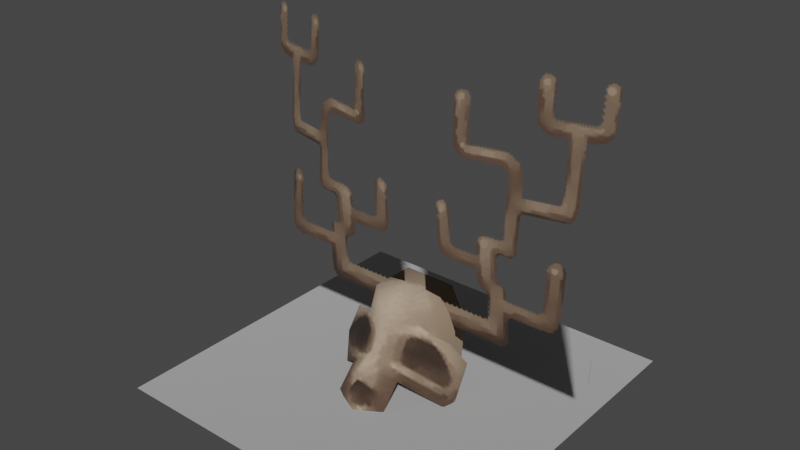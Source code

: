 # Source: critterSkull.blend  (saved by Blender 3.4.6; exported with 4.5.12 LTS)
import bpy
from mathutils import Matrix  # noqa: F401  (used for matrix-valued properties, if any)

bpy.ops.wm.read_factory_settings(use_empty=True)
scene = bpy.context.scene
scene.name = 'Scene'

# ---- collections
col_collection = bpy.data.collections.new('Collection'); scene.collection.children.link(col_collection)

# ---- images (referenced by path relative to the original .blend; pixels are not part of the script)
import os
ASSET_DIR = os.environ.get("B2B_ASSET_DIR", "")  # directory of the original .blend (textures are referenced by path, not embedded)
HERE = os.path.dirname(os.path.abspath(__file__))  # packed textures are extracted next to this script under _unpacked/

def load_image(name, relpath, width, height, colorspace="sRGB"):
    """Load a texture the original file referenced (path relative to the .blend, or extracted next to this script)."""
    p = next((c for c in (os.path.join(HERE, relpath), os.path.join(ASSET_DIR, relpath)) if relpath and os.path.exists(c)), "")
    if p:
        img = bpy.data.images.load(p, check_existing=True)
        img.name = name
    else:  # same state as the original file: an image datablock whose file is absent (Cycles renders it pink)
        img = bpy.data.images.new(name, width, height)
        img.source = "FILE"
        img.filepath = "//" + (relpath or name)
    img.colorspace_settings.name = colorspace
    return img
img_image_0 = load_image('Image_0', '_unpacked/Image_0.5126372e.png', 64, 64, 'sRGB')
img_image_1 = load_image('Image_1', '_unpacked/Image_1.3d280401.png', 128, 256, 'sRGB')

# ---- materials (node trees are filled in below, after node groups)
mat_hunterslodge_skull_01 = bpy.data.materials.new('hunterslodge_skull_01')
mat_hunterslodge_skull_01.use_backface_culling = True
mat_hunterslodge_skull_01.use_transparent_shadow = False
mat_hunterslodge_skull_01_antler = bpy.data.materials.new('hunterslodge_skull_01_antler')
mat_hunterslodge_skull_01_antler.use_backface_culling = True
mat_hunterslodge_skull_01_antler.use_transparent_shadow = False
mat_dummymtl_rsrc_particle_mesh_plane_plane_1unit_mesh_0 = bpy.data.materials.new('dummymtl-rsrc.particle.mesh.plane.plane_1unit-Mesh[0]')
mat_dummymtl_rsrc_particle_mesh_plane_plane_1unit_mesh_0.use_backface_culling = True
mat_dummymtl_rsrc_particle_mesh_plane_plane_1unit_mesh_0.use_transparent_shadow = False

# ---- material node trees
mat_hunterslodge_skull_01.use_nodes = True; mat_hunterslodge_skull_01.node_tree.nodes.clear()
_N = mat_hunterslodge_skull_01.node_tree.nodes; _L = mat_hunterslodge_skull_01.node_tree.links
n0 = _N.new('ShaderNodeBsdfPrincipled'); n0.name = 'Principled BSDF'; n0.location = (10, 300)
n0.distribution = 'GGX'
n0.subsurface_method = 'RANDOM_WALK_SKIN'
n0.inputs[2].default_value = 1.0
n0.inputs[27].default_value = (0.0, 0.0, 0.0, 1.0)
n0.inputs[28].default_value = 1.0
n1 = _N.new('ShaderNodeOutputMaterial'); n1.name = 'Material Output'; n1.location = (320, 270)
n2 = _N.new('ShaderNodeTexImage'); n2.name = 'Image Texture'; n2.location = (-440, 210)
n2.label = 'BASE COLOR'
n2.image = img_image_0
_L.new(n0.outputs[0], n1.inputs[0])
_L.new(n2.outputs[0], n0.inputs[0])
_L.new(n2.outputs[1], n0.inputs[4])
n1.is_active_output = True
mat_hunterslodge_skull_01_antler.use_nodes = True; mat_hunterslodge_skull_01_antler.node_tree.nodes.clear()
_N = mat_hunterslodge_skull_01_antler.node_tree.nodes; _L = mat_hunterslodge_skull_01_antler.node_tree.links
n0 = _N.new('ShaderNodeBsdfPrincipled'); n0.name = 'Principled BSDF'; n0.location = (10, 300)
n0.distribution = 'GGX'
n0.subsurface_method = 'RANDOM_WALK_SKIN'
n0.inputs[2].default_value = 1.0
n0.inputs[27].default_value = (0.0, 0.0, 0.0, 1.0)
n0.inputs[28].default_value = 1.0
n1 = _N.new('ShaderNodeOutputMaterial'); n1.name = 'Material Output'; n1.location = (320, 270)
n2 = _N.new('ShaderNodeTexImage'); n2.name = 'Image Texture'; n2.location = (-440, 210)
n2.label = 'BASE COLOR'
n2.image = img_image_1
_L.new(n0.outputs[0], n1.inputs[0])
_L.new(n2.outputs[0], n0.inputs[0])
_L.new(n2.outputs[1], n0.inputs[4])
n1.is_active_output = True
mat_dummymtl_rsrc_particle_mesh_plane_plane_1unit_mesh_0.use_nodes = True; mat_dummymtl_rsrc_particle_mesh_plane_plane_1unit_mesh_0.node_tree.nodes.clear()
_N = mat_dummymtl_rsrc_particle_mesh_plane_plane_1unit_mesh_0.node_tree.nodes; _L = mat_dummymtl_rsrc_particle_mesh_plane_plane_1unit_mesh_0.node_tree.links
n0 = _N.new('ShaderNodeBsdfPrincipled'); n0.name = 'Principled BSDF'; n0.location = (10, 300)
n0.distribution = 'GGX'
n0.subsurface_method = 'RANDOM_WALK_SKIN'
n0.inputs[0].default_value = (1.0, 1.0, 1.0, 1.0)
n0.inputs[1].default_value = 1.0
n0.inputs[2].default_value = 1.0
n0.inputs[27].default_value = (0.0, 0.0, 0.0, 1.0)
n0.inputs[28].default_value = 1.0
n1 = _N.new('ShaderNodeOutputMaterial'); n1.name = 'Material Output'; n1.location = (320, 270)
_L.new(n0.outputs[0], n1.inputs[0])
n1.is_active_output = True

# ---- world
world_world = bpy.data.worlds.new('World'); scene.world = world_world
world_world.use_nodes = True; world_world.node_tree.nodes.clear()
_N = world_world.node_tree.nodes; _L = world_world.node_tree.links
n0 = _N.new('ShaderNodeOutputWorld'); n0.name = 'World Output'; n0.location = (300, 300)
n1 = _N.new('ShaderNodeBackground'); n1.name = 'Background'; n1.location = (10, 300)
n1.inputs[0].default_value = (0.05088, 0.05088, 0.05088, 1.0)
_L.new(n1.outputs[0], n0.inputs[0])
n0.is_active_output = True
world_world.color = (0.05088, 0.05088, 0.05088)
world_world.use_sun_shadow = False
world_world.sun_shadow_jitter_overblur = 0.0

# ---- meshes
me_rsrc_world_prop_generic_interior_decor_trophies_monster_monster = bpy.data.meshes.new('rsrc.world.prop.generic.interior.decor.trophies.monster.monster')
me_rsrc_world_prop_generic_interior_decor_trophies_monster_monster.from_pydata([(0.1794, -0.2304, -0.1658), (0.1896, -0.1287, -0.06502), (0.1854, -0.2855, -0.04397), (0.1279, -0.3791, -0.175), (0.1067, -0.3951, -0.02373), (0.1067, -0.3112, -0.2415), (0.002207, -0.3941, -0.1695), (0.004116, -0.3951, -0.02373), (-0.1067, -0.3951, -0.02373), (-0.1314, -0.3773, -0.1798), (-0.1864, -0.2855, -0.04397), (-0.1667, -0.2445, -0.1799), (-0.1896, -0.1287, -0.06502), (-0.1067, -0.3112, -0.2415), (8.073e-09, -0.3326, -0.2951), (9.884e-09, -0.2302, -0.3214), (-0.1067, -0.1294, -0.3436), (9.537e-09, -0.1804, -0.4125), (-0.1067, -0.04714, -0.4225), (0.01011, -0.02336, -0.4898), (0.1067, -0.03014, -0.4291), (0.1067, -0.1294, -0.3436), (0.2567, -0.03542, -0.2563), (0.2771, -0.1527, -0.2367), (0.2678, -0.03361, -0.208), (0.2678, -0.1719, -0.1349), (0.241, -0.2873, -0.2121), (-0.2259, -0.1647, -0.2365), (-0.2073, -0.05091, -0.2718), (-0.2423, -0.03361, -0.208), (-0.2423, -0.1719, -0.1349), (-0.201, -0.2716, -0.2006)], [], [(0, 1, 2), (3, 0, 2), (2, 4, 3), (0, 3, 5), (6, 3, 4), (7, 6, 4), (8, 6, 7), (8, 9, 6), (10, 9, 8), (11, 10, 12), (10, 11, 9), (13, 9, 11), (9, 14, 6), (9, 13, 14), (6, 14, 3), (14, 5, 3), (13, 15, 14), (15, 5, 14), (15, 13, 16), (16, 17, 15), (16, 18, 17), (18, 19, 17), (17, 19, 20), (17, 20, 21), (15, 17, 21), (5, 15, 21), (21, 22, 23), (23, 5, 21), (24, 23, 22), (23, 24, 25), (25, 26, 23), (5, 23, 26), (27, 16, 13), (16, 27, 28), (29, 28, 27), (27, 30, 29), (30, 27, 31), (13, 31, 27)])
me_rsrc_world_prop_generic_interior_decor_trophies_monster_monster.polygons.foreach_set('use_smooth', [True] * 38)
_uv = me_rsrc_world_prop_generic_interior_decor_trophies_monster_monster.uv_layers.new(name='UVMap')
_uv.uv.foreach_set('vector', [0.8999, 0.6667, 1.0, 0.6667, 1.0, 1.0, 0.6667, 0.8228, 0.8999, 0.6667, 1.0, 1.0, 1.0, 1.0, 0.6667, 1.0, 0.6667, 0.8228, 0.8999, 0.6667, 0.6667, 0.8228, 0.6667, 0.6667, 0.5034, 0.8454, 0.6667, 0.8228, 0.6667, 1.0, 0.5064, 1.0, 0.5034, 0.8454, 0.6667, 1.0, 0.3333, 1.0, 0.5034, 0.8454, 0.5064, 1.0, 0.3333, 1.0, 0.3333, 0.8155, 0.5034, 0.8454, 0.0, 1.0, 0.3333, 0.8155, 0.3333, 1.0, 0.1702, 0.6667, 0.0, 1.0, 0.0, 0.6667, 0.0, 1.0, 0.1702, 0.6667, 0.3333, 0.8155, 0.3333, 0.6667, 0.3333, 0.8155, 0.1702, 0.6667, 0.3333, 0.8155, 0.5, 0.6667, 0.5034, 0.8454, 0.3333, 0.8155, 0.3333, 0.6667, 0.5, 0.6667, 0.5034, 0.8454, 0.5, 0.6667, 0.6667, 0.8228, 0.5, 0.6667, 0.6667, 0.6667, 0.6667, 0.8228, 0.3333, 0.6667, 0.5, 0.5169, 0.5, 0.6667, 0.5, 0.5169, 0.6667, 0.6667, 0.5, 0.6667, 0.5, 0.5169, 0.3333, 0.6667, 0.3333, 0.3333, 0.3333, 0.3333, 0.5, 0.3333, 0.5, 0.5169, 0.3333, 0.3333, 0.3333, 0.202, 0.5, 0.3333, 0.3333, 0.202, 0.5158, 0.07509, 0.5, 0.3333, 0.5, 0.3333, 0.5158, 0.07509, 0.6667, 0.176, 0.5, 0.3333, 0.6667, 0.176, 0.6667, 0.3333, 0.5, 0.5169, 0.5, 0.3333, 0.6667, 0.3333, 0.6667, 0.6667, 0.5, 0.5169, 0.6667, 0.3333, 0.6667, 0.3333, 0.901, 0.3333, 0.9005, 0.4977, 0.9005, 0.4977, 0.6667, 0.6667, 0.6667, 0.3333, 1.0, 0.3333, 0.9005, 0.4977, 0.901, 0.3333, 0.9005, 0.4977, 1.0, 0.3333, 1.0, 0.6667, 1.0, 0.6667, 0.8999, 0.6667, 0.9005, 0.4977, 0.6667, 0.6667, 0.9005, 0.4977, 0.8999, 0.6667, 0.1728, 0.5178, 0.3333, 0.3333, 0.3333, 0.6667, 0.3333, 0.3333, 0.1728, 0.5178, 0.1761, 0.3333, 0.0, 0.3333, 0.1761, 0.3333, 0.1728, 0.5178, 0.1728, 0.5178, 0.0, 0.6667, 0.0, 0.3333, 0.0, 0.6667, 0.1728, 0.5178, 0.1702, 0.6667, 0.3333, 0.6667, 0.1702, 0.6667, 0.1728, 0.5178])
me_rsrc_world_prop_generic_interior_decor_trophies_monster_monster.materials.append(mat_hunterslodge_skull_01)
me_rsrc_world_prop_generic_interior_decor_trophies_monster_monster.update()
me_rsrc_world_prop_generic_interior_decor_trophies_monster_monster.normals_split_custom_set([tuple(v) for v in zip(*[iter([0.9568, -0.1961, -0.2148, 0.9973, -0.03543, -0.06481, 0.9454, -0.3184, -0.06933, 0.592, -0.7336, -0.3338, 0.9568, -0.1961, -0.2148, 0.9454, -0.3184, -0.06933, 0.9454, -0.3184, -0.06933, 0.4161, -0.9093, -0.002291, 0.592, -0.7336, -0.3338, 0.9568, -0.1961, -0.2148, 0.592, -0.7336, -0.3338, 0.516, -0.403, -0.7558, 0.002072, -0.9698, -0.2438, 0.592, -0.7336, -0.3338, 0.4161, -0.9093, -0.002291, 0.0, -1.0, -0.006606, 0.002072, -0.9698, -0.2438, 0.4161, -0.9093, -0.002291, -0.4111, -0.9116, -0.001512, 0.002072, -0.9698, -0.2438, 0.0, -1.0, -0.006606, -0.4111, -0.9116, -0.001512, -0.6056, -0.7149, -0.3495, 0.002072, -0.9698, -0.2438, -0.95, -0.2955, -0.101, -0.6056, -0.7149, -0.3495, -0.4111, -0.9116, -0.001512, -0.9442, -0.1741, -0.2796, -0.95, -0.2955, -0.101, -0.987, -0.04058, -0.1556, -0.95, -0.2955, -0.101, -0.9442, -0.1741, -0.2796, -0.6056, -0.7149, -0.3495, -0.5483, -0.3875, -0.7411, -0.6056, -0.7149, -0.3495, -0.9442, -0.1741, -0.2796, -0.6056, -0.7149, -0.3495, 0.002158, -0.549, -0.8358, 0.002072, -0.9698, -0.2438, -0.6056, -0.7149, -0.3495, -0.5483, -0.3875, -0.7411, 0.002158, -0.549, -0.8358, 0.002072, -0.9698, -0.2438, 0.002158, -0.549, -0.8358, 0.592, -0.7336, -0.3338, 0.002158, -0.549, -0.8358, 0.516, -0.403, -0.7558, 0.592, -0.7336, -0.3338, -0.5483, -0.3875, -0.7411, 5.014e-08, -0.5662, -0.8243, 0.002158, -0.549, -0.8358, 5.014e-08, -0.5662, -0.8243, 0.516, -0.403, -0.7558, 0.002158, -0.549, -0.8358, 5.014e-08, -0.5662, -0.8243, -0.5483, -0.3875, -0.7411, -0.5619, -0.4776, -0.6754, -0.5619, -0.4776, -0.6754, 0.002342, -0.7245, -0.6893, 5.014e-08, -0.5662, -0.8243, -0.5619, -0.4776, -0.6754, -0.5071, -0.4609, -0.7284, 0.002342, -0.7245, -0.6893, -0.5071, -0.4609, -0.7284, 0.07215, -0.4442, -0.893, 0.002342, -0.7245, -0.6893, 0.002342, -0.7245, -0.6893, 0.07215, -0.4442, -0.893, 0.5352, -0.4583, -0.7096, 0.002342, -0.7245, -0.6893, 0.5352, -0.4583, -0.7096, 0.5191, -0.4768, -0.7093, 5.014e-08, -0.5662, -0.8243, 0.002342, -0.7245, -0.6893, 0.5191, -0.4768, -0.7093, 0.516, -0.403, -0.7558, 5.014e-08, -0.5662, -0.8243, 0.5191, -0.4768, -0.7093, 0.5191, -0.4768, -0.7093, 0.8193, 0.04714, -0.5715, 0.8716, -0.1644, -0.4619, 0.8716, -0.1644, -0.4619, 0.516, -0.403, -0.7558, 0.5191, -0.4768, -0.7093, 0.9882, 0.1042, -0.1121, 0.8716, -0.1644, -0.4619, 0.8193, 0.04714, -0.5715, 0.8716, -0.1644, -0.4619, 0.9882, 0.1042, -0.1121, 0.9902, -0.1221, 0.06741, 0.9902, -0.1221, 0.06741, 0.5345, -0.2885, -0.7944, 0.8716, -0.1644, -0.4619, 0.516, -0.403, -0.7558, 0.8716, -0.1644, -0.4619, 0.5345, -0.2885, -0.7944, -0.8284, -0.2359, -0.5081, -0.5619, -0.4776, -0.6754, -0.5483, -0.3875, -0.7411, -0.5619, -0.4776, -0.6754, -0.8284, -0.2359, -0.5081, -0.7805, -0.06528, -0.6218, -0.9321, -0.03784, -0.3603, -0.7805, -0.06528, -0.6218, -0.8284, -0.2359, -0.5081, -0.8284, -0.2359, -0.5081, -0.9683, -0.184, -0.1687, -0.9321, -0.03784, -0.3603, -0.9683, -0.184, -0.1687, -0.8284, -0.2359, -0.5081, -0.6778, -0.3709, -0.6348, -0.5483, -0.3875, -0.7411, -0.6778, -0.3709, -0.6348, -0.8284, -0.2359, -0.5081])] * 3)])
me_rsrc_world_prop_generic_interior_decor_trophies_monster_mon = bpy.data.meshes.new('rsrc.world.prop.generic.interior.decor.trophies.monster.mon')
me_rsrc_world_prop_generic_interior_decor_trophies_monster_mon.from_pydata([(0.05, -1.34, -0.18), (0.05, -0.24, -0.1), (0.75, -0.24, -0.1), (0.75, -1.34, -0.02), (-0.05, -0.24, -0.1), (-0.05, -1.34, -0.18), (-0.75, -0.24, -0.1), (-0.75, -1.34, -0.02)], [], [(0, 1, 2), (2, 3, 0), (4, 5, 6), (7, 6, 5)])
me_rsrc_world_prop_generic_interior_decor_trophies_monster_mon.polygons.foreach_set('use_smooth', [True] * 4)
_uv = me_rsrc_world_prop_generic_interior_decor_trophies_monster_mon.uv_layers.new(name='UVMap')
_uv.uv.foreach_set('vector', [0.0, 1.0, 0.0, 0.2143, 1.0, 0.2143, 1.0, 0.2143, 1.0, 1.0, 0.0, 1.0, 0.0, 0.2143, 0.0, 1.0, 1.0, 0.2143, 1.0, 1.0, 1.0, 0.2143, 0.0, 1.0])
me_rsrc_world_prop_generic_interior_decor_trophies_monster_mon.materials.append(mat_hunterslodge_skull_01_antler)
me_rsrc_world_prop_generic_interior_decor_trophies_monster_mon.update()
me_rsrc_world_prop_generic_interior_decor_trophies_monster_mon.normals_split_custom_set([tuple(v) for v in zip(*[iter([0.1434, -0.01929, -0.9895, 0.0, 0.07254, -0.9974, 0.08217, 0.02018, -0.9964, 0.08217, 0.02018, -0.9964, 0.2223, -0.07072, -0.9724, 0.1434, -0.01929, -0.9895, 0.0, 0.07254, -0.9974, -0.1434, -0.01929, -0.9895, -0.08217, 0.02018, -0.9964, -0.2223, -0.07072, -0.9724, -0.08217, 0.02018, -0.9964, -0.1434, -0.01929, -0.9895])] * 3)])
me_rsrc_particle_mesh_plane_plane_1unit_mesh_0 = bpy.data.meshes.new('rsrc.particle.mesh.plane.plane_1unit-Mesh[0]')
me_rsrc_particle_mesh_plane_plane_1unit_mesh_0.from_pydata([(-0.5, 0.0, 0.5), (-0.5, 0.0, -0.5), (0.5, 0.0, 0.5), (0.5, 0.0, -0.5)], [], [(0, 1, 2), (3, 2, 1)])
_uv = me_rsrc_particle_mesh_plane_plane_1unit_mesh_0.uv_layers.new(name='UVMap')
_uv.uv.foreach_set('vector', [0.0004997, 0.9995, 0.0004995, 0.0004997, 0.9995, 0.9995, 0.9995, 0.0004995, 0.9995, 0.9995, 0.0004995, 0.0004997])
me_rsrc_particle_mesh_plane_plane_1unit_mesh_0.materials.append(mat_dummymtl_rsrc_particle_mesh_plane_plane_1unit_mesh_0)
me_rsrc_particle_mesh_plane_plane_1unit_mesh_0.update()
me_rsrc_particle_mesh_plane_plane_1unit_mesh_0.normals_split_custom_set([tuple(v) for v in zip(*[iter([0.0, -1.0, 0.0, 0.0, -1.0, 0.0, 0.0, -1.0, 0.0, 0.0, -1.0, 0.0, 0.0, -1.0, 0.0, 0.0, -1.0, 0.0])] * 3)])

# ---- objects
ob_monster_parts_model_critterskull_meshnodes__critterskull = bpy.data.objects.new('monster_parts.model_critterskull-MeshNodes["critterSkull"]', me_rsrc_world_prop_generic_interior_decor_trophies_monster_monster)
ob_monster_parts_model_critterskull_meshnodes__critterskull_antler = bpy.data.objects.new('monster_parts.model_critterskull-MeshNodes["critterSkull_antler', me_rsrc_world_prop_generic_interior_decor_trophies_monster_mon)
ob_plane_plane_1unit_mesh_0 = bpy.data.objects.new('plane.plane_1unit-Mesh[0]', me_rsrc_particle_mesh_plane_plane_1unit_mesh_0)

# ---- transforms, parenting, visibility, modifiers, constraints
ob_monster_parts_model_critterskull_meshnodes__critterskull.location = (0.0, 0.0, 0.0)
ob_monster_parts_model_critterskull_meshnodes__critterskull.rotation_mode = 'QUATERNION'
ob_monster_parts_model_critterskull_meshnodes__critterskull.rotation_quaternion = (0.7071, -0.7071, -1.57e-16, -9.358e-24)
ob_monster_parts_model_critterskull_meshnodes__critterskull_antler.location = (0.0, 0.0, 0.0)
ob_monster_parts_model_critterskull_meshnodes__critterskull_antler.rotation_mode = 'QUATERNION'
ob_monster_parts_model_critterskull_meshnodes__critterskull_antler.rotation_quaternion = (0.7071, -0.7071, -1.57e-16, -9.358e-24)
ob_plane_plane_1unit_mesh_0.location = (3.553e-17, -0.2, 0.04)
ob_plane_plane_1unit_mesh_0.rotation_mode = 'QUATERNION'
ob_plane_plane_1unit_mesh_0.rotation_quaternion = (0.7071, -0.7071, -1.57e-16, -9.358e-24)
ob_plane_plane_1unit_mesh_0.scale = (1.4, 1.4, 1.4)

# ---- collection membership
scene.collection.objects.link(ob_monster_parts_model_critterskull_meshnodes__critterskull)
scene.collection.objects.link(ob_monster_parts_model_critterskull_meshnodes__critterskull_antler)
scene.collection.objects.link(ob_plane_plane_1unit_mesh_0)

# ---- scene / render settings (as saved in the file)
scene.frame_start = 1; scene.frame_end = 250; scene.frame_set(1)
scene.render.engine = 'BLENDER_EEVEE_NEXT'
scene.cycles.sampling_pattern = 'TABULATED_SOBOL'
scene.cycles.use_light_tree = False
scene.view_settings.view_transform = 'Filmic'
bpy.context.view_layer.update()

# ---- added for rendering (the .blend has no active camera and no usable light): camera, sun
cam_auto = bpy.data.cameras.new('AutoCamera')
cam_auto.lens = 50.0
cam_auto.sensor_width = 36.0
cam_auto.clip_end = 1000.0
ob_auto_camera = bpy.data.objects.new('AutoCamera', cam_auto)
scene.collection.objects.link(ob_auto_camera)
ob_auto_camera.location = (2.25564, -2.90677, 2.48619)
ob_auto_camera.rotation_euler = (1.09748, -7.21219e-08, 0.694738)
scene.camera = ob_auto_camera
light_auto_sun = bpy.data.lights.new('AutoSun', 'SUN')
light_auto_sun.energy = 3.0
light_auto_sun.angle = 0.0523599
ob_auto_sun = bpy.data.objects.new('AutoSun', light_auto_sun)
scene.collection.objects.link(ob_auto_sun)
ob_auto_sun.rotation_euler = (0.872665, 0.174533, 0.523599)
bpy.context.view_layer.update()
